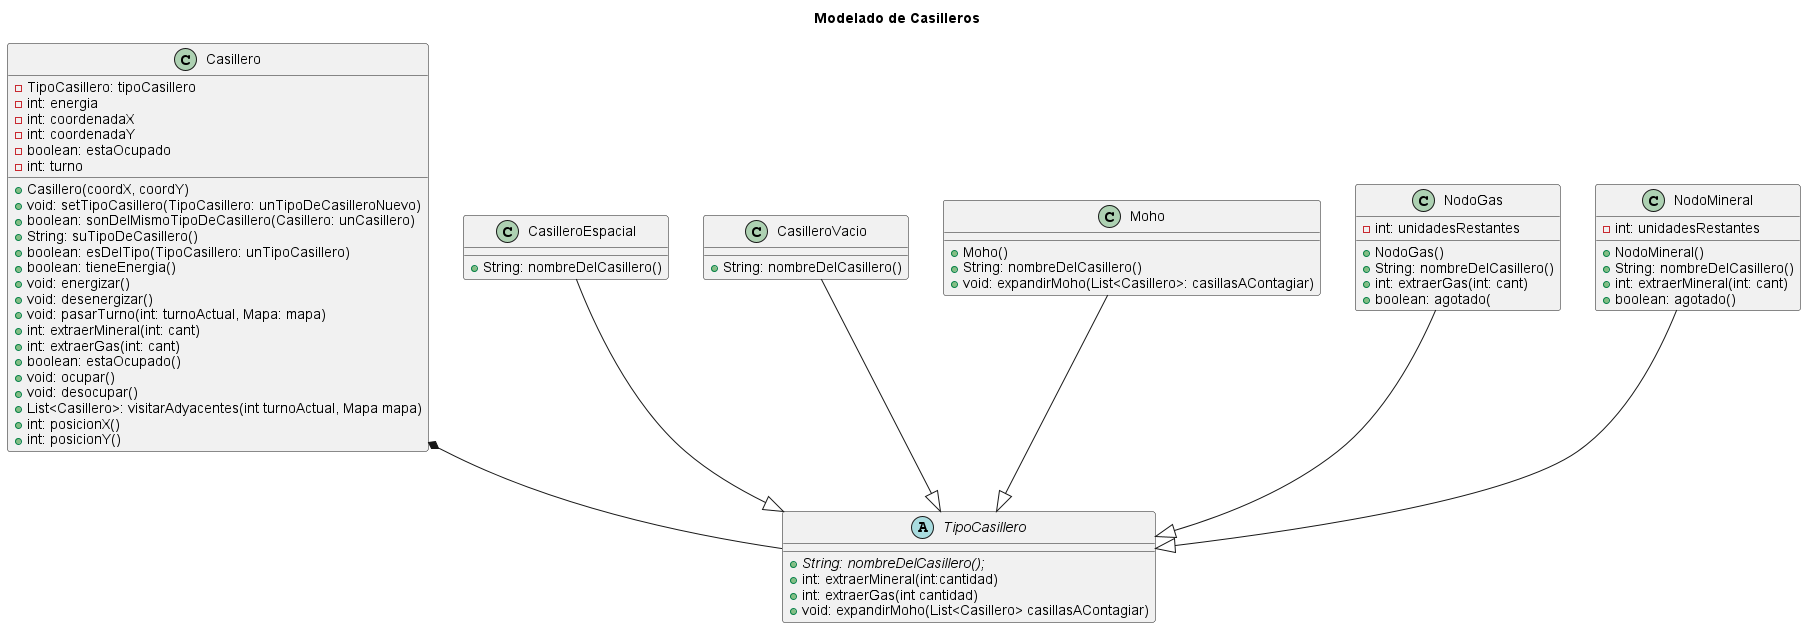

The diagram above was rendered by PlantUML. Its source (embedded in the PNG):
@startuml
title Modelado de Casilleros


class Casillero {
 - TipoCasillero: tipoCasillero
 - int: energia
 - int: coordenadaX
 - int: coordenadaY
 - boolean: estaOcupado
 - int: turno
 + Casillero(coordX, coordY)
 + void: setTipoCasillero(TipoCasillero: unTipoDeCasilleroNuevo)
 + boolean: sonDelMismoTipoDeCasillero(Casillero: unCasillero)
 + String: suTipoDeCasillero()
 + boolean: esDelTipo(TipoCasillero: unTipoCasillero)
 + boolean: tieneEnergia()
 + void: energizar()
 + void: desenergizar()
 + void: pasarTurno(int: turnoActual, Mapa: mapa)
 + int: extraerMineral(int: cant)
 + int: extraerGas(int: cant)
 + boolean: estaOcupado()
 + void: ocupar()
 + void: desocupar()
 + List<Casillero>: visitarAdyacentes(int turnoActual, Mapa mapa)
 + int: posicionX()
 + int: posicionY()
}

class CasilleroEspacial {
 + String: nombreDelCasillero()
}

class CasilleroVacio{
 + String: nombreDelCasillero()
}

abstract class TipoCasillero{
 + {abstract}String: nombreDelCasillero();
 + int: extraerMineral(int:cantidad)
 + int: extraerGas(int cantidad)
 + void: expandirMoho(List<Casillero> casillasAContagiar)
}

Casillero *-- TipoCasillero
CasilleroVacio --|> TipoCasillero
Moho --|> TipoCasillero
NodoGas --|> TipoCasillero
NodoMineral --|> TipoCasillero
CasilleroEspacial --|> TipoCasillero

class Moho{
 + Moho()
 + String: nombreDelCasillero()
 + void: expandirMoho(List<Casillero>: casillasAContagiar)
}

class NodoGas{
 - int: unidadesRestantes
 + NodoGas()
 + String: nombreDelCasillero()
 + int: extraerGas(int: cant)
 + boolean: agotado(
}

class NodoMineral{
 - int: unidadesRestantes
 + NodoMineral()
 + String: nombreDelCasillero()
 + int: extraerMineral(int: cant)
 + boolean: agotado()
}

@enduml